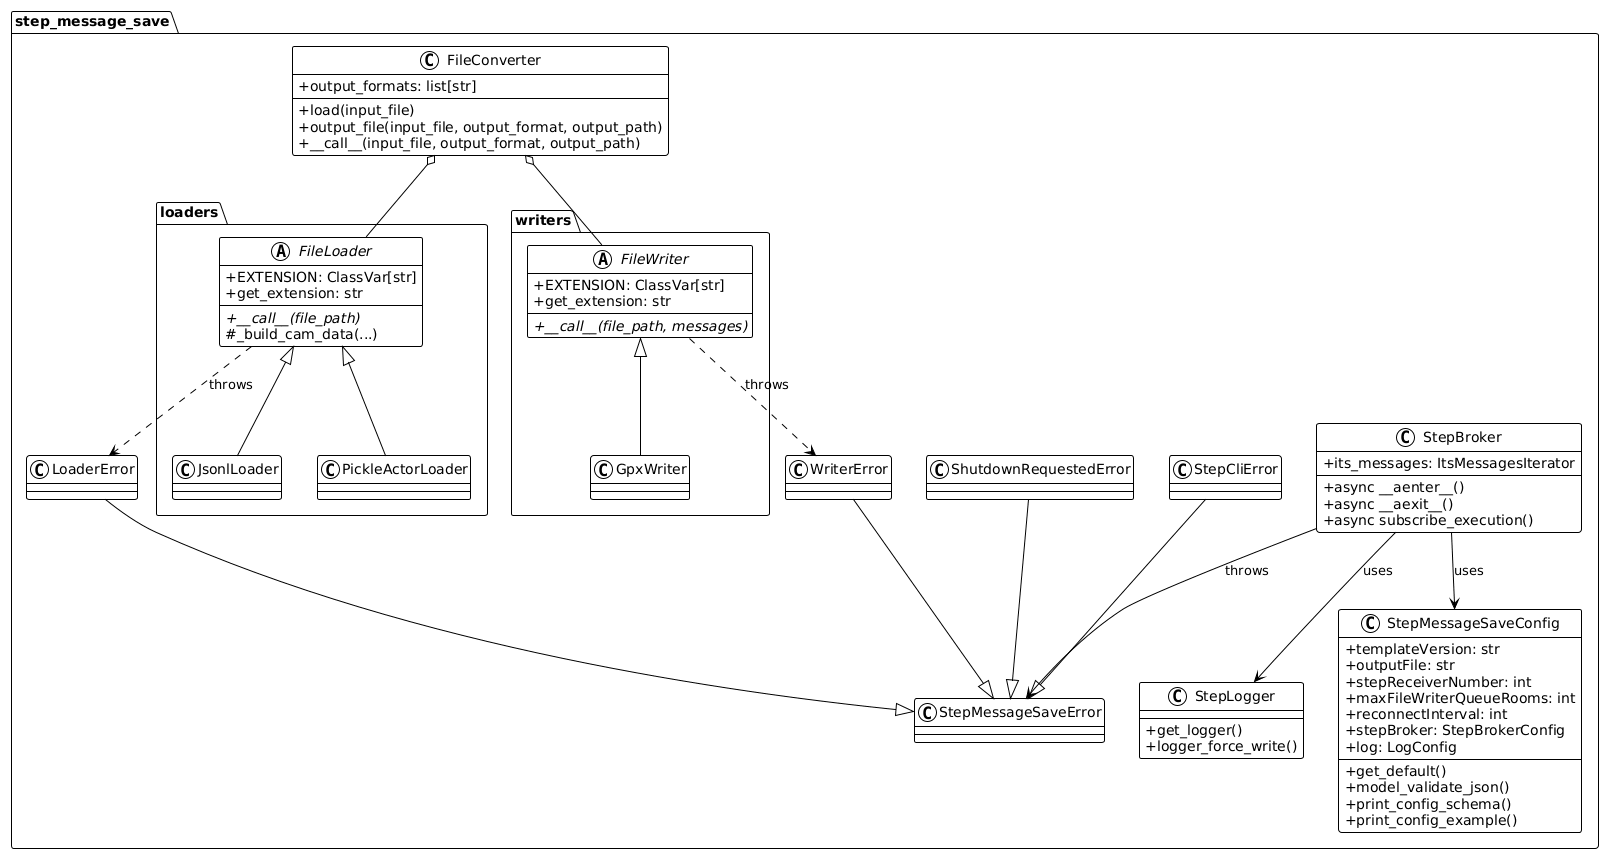

The diagram above was rendered by PlantUML. Its source (embedded in the PNG):
@startuml

!theme plain
skinparam classAttributeIconSize 0

package "step_message_save" {
   class StepBroker {
      +async __aenter__()
      +async __aexit__()
      +async subscribe_execution()
      +its_messages: ItsMessagesIterator
   }

   class StepMessageSaveConfig {
      +templateVersion: str
      +outputFile: str
      +stepReceiverNumber: int
      +maxFileWriterQueueRooms: int
      +reconnectInterval: int
      +stepBroker: StepBrokerConfig
      +log: LogConfig
      +get_default()
      +model_validate_json()
      +print_config_schema()
      +print_config_example()
   }

   class StepLogger {
      +get_logger()
      +logger_force_write()
   }

   class StepMessageSaveError
   class StepCliError
   StepCliError --|> StepMessageSaveError
   class ShutdownRequestedError
   class LoaderError
   class WriterError
   ShutdownRequestedError --|> StepMessageSaveError
   LoaderError --|> StepMessageSaveError
   WriterError --|> StepMessageSaveError

   class FileConverter {
      +output_formats: list[str]
      +load(input_file)
      +output_file(input_file, output_format, output_path)
      +__call__(input_file, output_format, output_path)
   }

   package "loaders" {
      abstract class FileLoader {
         +EXTENSION: ClassVar[str]
         +get_extension: str
         +{abstract} __call__(file_path)
         #_build_cam_data(...)
      }
      class JsonlLoader
      class PickleActorLoader
      FileLoader <|-- JsonlLoader
      FileLoader <|-- PickleActorLoader
   }

   package "writers" {
      abstract class FileWriter {
         +EXTENSION: ClassVar[str]
         +get_extension: str
         +{abstract} __call__(file_path, messages)
      }
      class GpxWriter
      FileWriter <|-- GpxWriter
   }
}

StepBroker --> StepMessageSaveConfig : uses
StepBroker --> StepLogger : uses
StepBroker --> StepMessageSaveError : throws
FileConverter o-- FileLoader
FileConverter o-- FileWriter
FileLoader ..> LoaderError : throws
FileWriter ..> WriterError : throws

@enduml